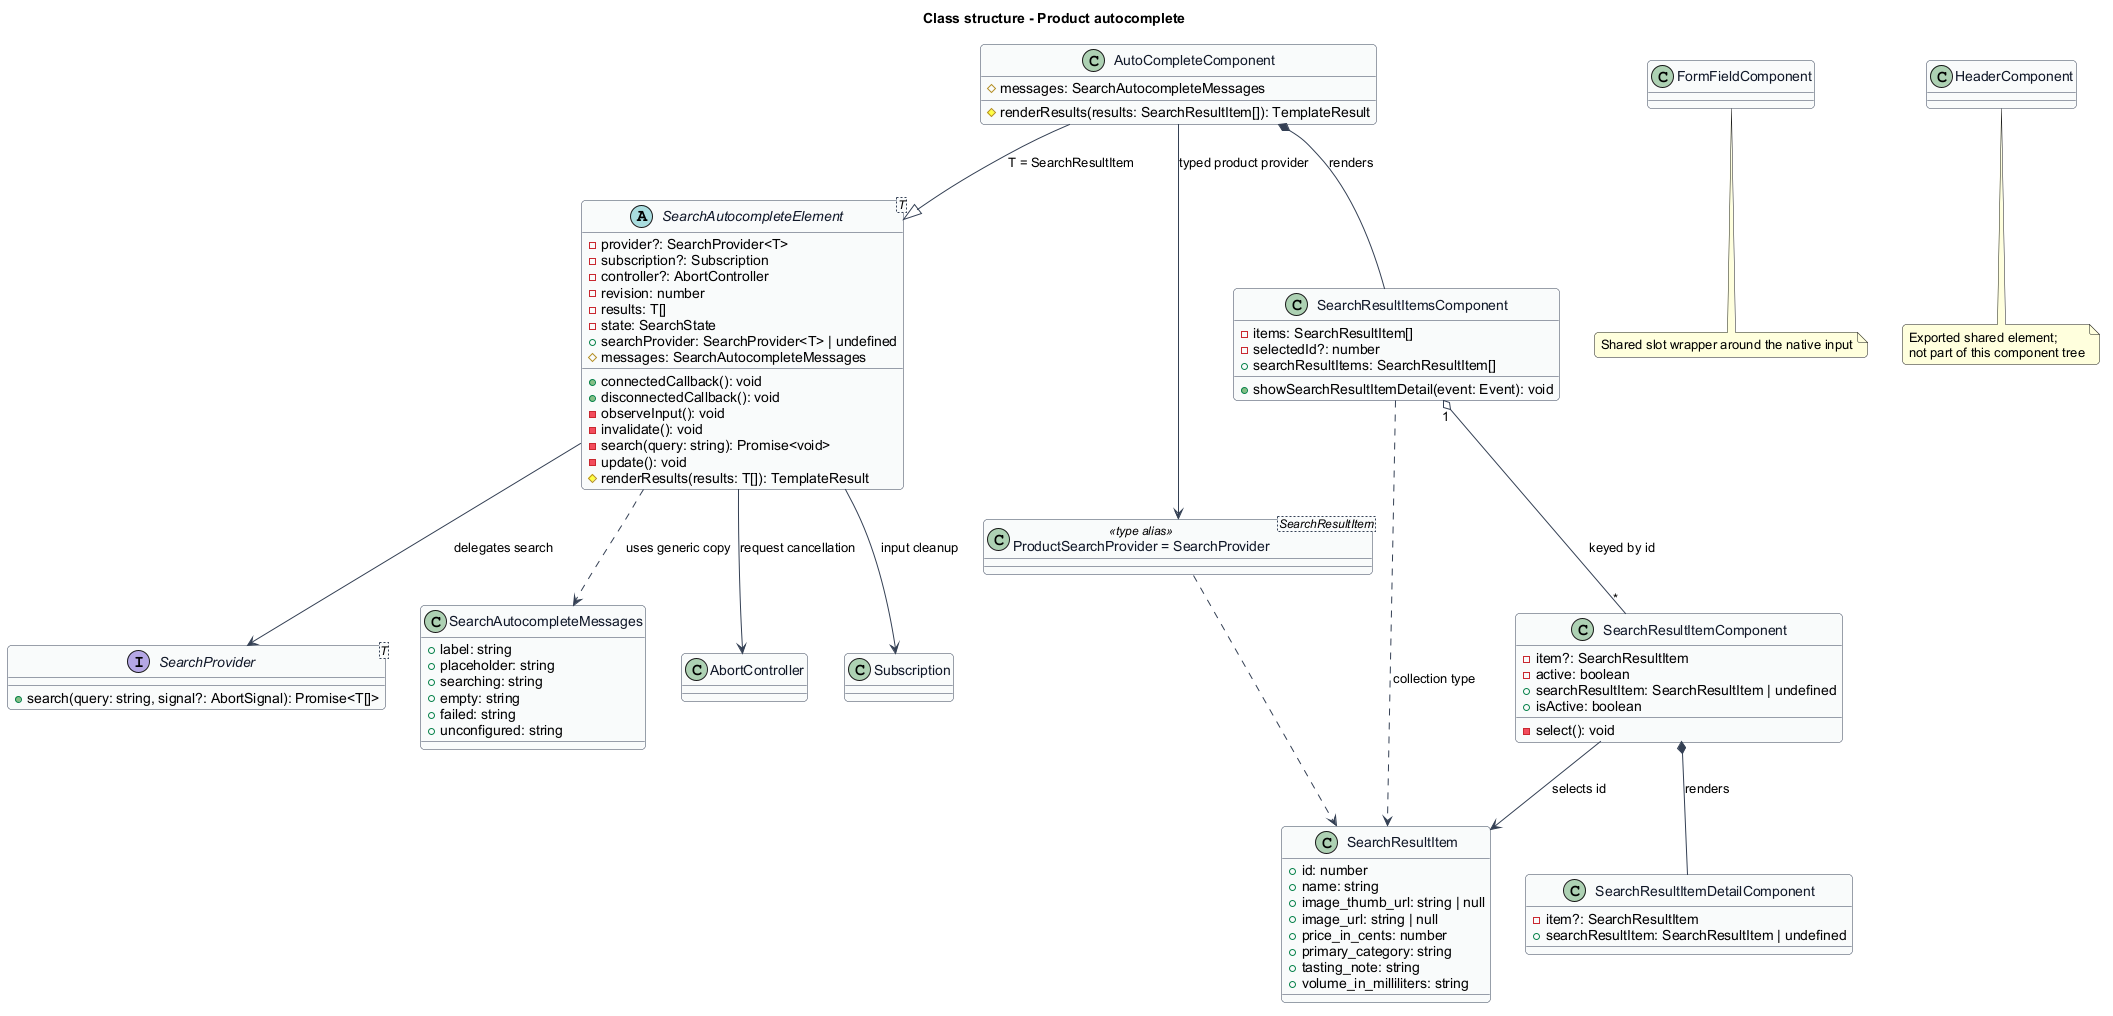

The diagram above was rendered by PlantUML. Its source (embedded in the PNG):
@startuml
title Class structure - Product autocomplete
skinparam backgroundColor #FFFFFF
skinparam shadowing false
skinparam roundcorner 8
skinparam defaultFontName Arial
skinparam ArrowColor #344054
skinparam class {
  BorderColor #344054
  FontColor #101828
  BackgroundColor #F9FAFB
}

interface "SearchProvider<T>" as SearchProvider {
  +search(query: string, signal?: AbortSignal): Promise<T[]>
}

class SearchResultItem {
  +id: number
  +name: string
  +image_thumb_url: string | null
  +image_url: string | null
  +price_in_cents: number
  +primary_category: string
  +tasting_note: string
  +volume_in_milliliters: string
}

abstract class "SearchAutocompleteElement<T>" as SearchAutocompleteElement {
  -provider?: SearchProvider<T>
  -subscription?: Subscription
  -controller?: AbortController
  -revision: number
  -results: T[]
  -state: SearchState
  +searchProvider: SearchProvider<T> | undefined
  +connectedCallback(): void
  +disconnectedCallback(): void
  -observeInput(): void
  -invalidate(): void
  -search(query: string): Promise<void>
  -update(): void
  #renderResults(results: T[]): TemplateResult
  #messages: SearchAutocompleteMessages
}

class AutoCompleteComponent {
  #renderResults(results: SearchResultItem[]): TemplateResult
  #messages: SearchAutocompleteMessages
}

class SearchAutocompleteMessages {
  +label: string
  +placeholder: string
  +searching: string
  +empty: string
  +failed: string
  +unconfigured: string
}

class "ProductSearchProvider = SearchProvider<SearchResultItem>" as ProductSearchProvider <<type alias>>

class SearchResultItemsComponent {
  -items: SearchResultItem[]
  -selectedId?: number
  +searchResultItems: SearchResultItem[]
  +showSearchResultItemDetail(event: Event): void
}

class SearchResultItemComponent {
  -item?: SearchResultItem
  -active: boolean
  +searchResultItem: SearchResultItem | undefined
  +isActive: boolean
  -select(): void
}

class SearchResultItemDetailComponent {
  -item?: SearchResultItem
  +searchResultItem: SearchResultItem | undefined
}

class FormFieldComponent
class HeaderComponent
class AbortController
class Subscription

SearchAutocompleteElement --> SearchProvider : delegates search
AutoCompleteComponent --|> SearchAutocompleteElement : T = SearchResultItem
AutoCompleteComponent --> ProductSearchProvider : typed product provider
ProductSearchProvider ..> SearchResultItem
AutoCompleteComponent *-- SearchResultItemsComponent : renders
SearchResultItemsComponent "1" o-- "*" SearchResultItemComponent : keyed by id
SearchResultItemComponent *-- SearchResultItemDetailComponent : renders
SearchResultItemComponent --> SearchResultItem : selects id
SearchAutocompleteElement --> AbortController : request cancellation
SearchAutocompleteElement --> Subscription : input cleanup
SearchAutocompleteElement ..> SearchAutocompleteMessages : uses generic copy
SearchResultItemsComponent ..> SearchResultItem : collection type

note bottom of FormFieldComponent
  Shared slot wrapper around the native input
end note
note bottom of HeaderComponent
  Exported shared element;
  not part of this component tree
end note
@enduml